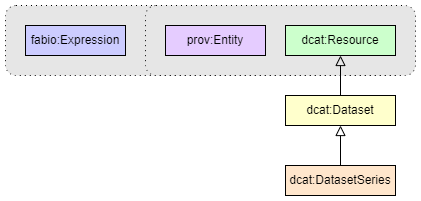

The diagram above was exported from draw.io. Its source (the exported page's mxGraphModel, read from the mxfile embedded in the PNG):
<mxGraphModel dx="2261" dy="884" grid="1" gridSize="10" guides="1" tooltips="1" connect="1" arrows="1" fold="1" page="1" pageScale="1" pageWidth="827" pageHeight="1169" math="0" shadow="0">
  <root>
    <mxCell id="0" />
    <mxCell id="1" parent="0" />
    <mxCell id="ZHxbDoomxFuWP2Sf3oCn-19" value="" style="rounded=1;whiteSpace=wrap;html=1;snapToPoint=1;points=[[0.1,0],[0.2,0],[0.3,0],[0.4,0],[0.5,0],[0.6,0],[0.7,0],[0.8,0],[0.9,0],[0,0.1],[0,0.3],[0,0.5],[0,0.7],[0,0.9],[0.1,1],[0.2,1],[0.3,1],[0.4,1],[0.5,1],[0.6,1],[0.7,1],[0.8,1],[0.9,1],[1,0.1],[1,0.3],[1,0.5],[1,0.7],[1,0.9]];fillColor=#E6E6E6;dashed=1;dashPattern=1 4;" parent="1" vertex="1">
      <mxGeometry x="-250" y="190" width="400" height="70" as="geometry" />
    </mxCell>
    <mxCell id="ZHxbDoomxFuWP2Sf3oCn-20" value="" style="rounded=1;whiteSpace=wrap;html=1;snapToPoint=1;points=[[0.1,0],[0.2,0],[0.3,0],[0.4,0],[0.5,0],[0.6,0],[0.7,0],[0.8,0],[0.9,0],[0,0.1],[0,0.3],[0,0.5],[0,0.7],[0,0.9],[0.1,1],[0.2,1],[0.3,1],[0.4,1],[0.5,1],[0.6,1],[0.7,1],[0.8,1],[0.9,1],[1,0.1],[1,0.3],[1,0.5],[1,0.7],[1,0.9]];fillColor=#E6E6E6;dashed=1;dashPattern=1 4;" parent="1" vertex="1">
      <mxGeometry x="-110" y="190" width="270" height="70" as="geometry" />
    </mxCell>
    <mxCell id="ZHxbDoomxFuWP2Sf3oCn-21" value="prov:Entity" style="rounded=0;whiteSpace=wrap;html=1;snapToPoint=1;points=[[0.1,0],[0.2,0],[0.3,0],[0.4,0],[0.5,0],[0.6,0],[0.7,0],[0.8,0],[0.9,0],[0,0.1],[0,0.3],[0,0.5],[0,0.7],[0,0.9],[0.1,1],[0.2,1],[0.3,1],[0.4,1],[0.5,1],[0.6,1],[0.7,1],[0.8,1],[0.9,1],[1,0.1],[1,0.3],[1,0.5],[1,0.7],[1,0.9]];fillColor=#E5CCFF;" parent="1" vertex="1">
      <mxGeometry x="-90" y="210" width="100" height="30" as="geometry" />
    </mxCell>
    <mxCell id="ZHxbDoomxFuWP2Sf3oCn-22" value="fabio:Expression" style="rounded=0;whiteSpace=wrap;html=1;snapToPoint=1;points=[[0.1,0],[0.2,0],[0.3,0],[0.4,0],[0.5,0],[0.6,0],[0.7,0],[0.8,0],[0.9,0],[0,0.1],[0,0.3],[0,0.5],[0,0.7],[0,0.9],[0.1,1],[0.2,1],[0.3,1],[0.4,1],[0.5,1],[0.6,1],[0.7,1],[0.8,1],[0.9,1],[1,0.1],[1,0.3],[1,0.5],[1,0.7],[1,0.9]];fillColor=#CCCCFF;" parent="1" vertex="1">
      <mxGeometry x="-230" y="210" width="100" height="30" as="geometry" />
    </mxCell>
    <mxCell id="ZHxbDoomxFuWP2Sf3oCn-23" value="dcat:Resource" style="rounded=0;whiteSpace=wrap;html=1;snapToPoint=1;points=[[0.1,0],[0.2,0],[0.3,0],[0.4,0],[0.5,0],[0.6,0],[0.7,0],[0.8,0],[0.9,0],[0,0.1],[0,0.3],[0,0.5],[0,0.7],[0,0.9],[0.1,1],[0.2,1],[0.3,1],[0.4,1],[0.5,1],[0.6,1],[0.7,1],[0.8,1],[0.9,1],[1,0.1],[1,0.3],[1,0.5],[1,0.7],[1,0.9]];fillColor=#CCFFCC;" parent="1" vertex="1">
      <mxGeometry x="30" y="210" width="110" height="30" as="geometry" />
    </mxCell>
    <mxCell id="ZHxbDoomxFuWP2Sf3oCn-24" value="" style="endArrow=block;html=1;fontColor=#000099;exitX=0.5;exitY=0;exitDx=0;exitDy=0;endFill=0;entryX=0.5;entryY=1;entryDx=0;entryDy=0;endSize=8;arcSize=0;rounded=0;" parent="1" source="ZHxbDoomxFuWP2Sf3oCn-17" target="ZHxbDoomxFuWP2Sf3oCn-23" edge="1">
      <mxGeometry width="50" height="50" relative="1" as="geometry">
        <mxPoint x="-80" y="415" as="sourcePoint" />
        <mxPoint x="-80" y="335" as="targetPoint" />
        <Array as="points" />
      </mxGeometry>
    </mxCell>
    <mxCell id="ZHxbDoomxFuWP2Sf3oCn-17" value="dcat:Dataset" style="rounded=0;whiteSpace=wrap;html=1;snapToPoint=1;points=[[0.1,0],[0.2,0],[0.3,0],[0.4,0],[0.5,0],[0.6,0],[0.7,0],[0.8,0],[0.9,0],[0,0.1],[0,0.3],[0,0.5],[0,0.7],[0,0.9],[0.1,1],[0.2,1],[0.3,1],[0.4,1],[0.5,1],[0.6,1],[0.7,1],[0.8,1],[0.9,1],[1,0.1],[1,0.3],[1,0.5],[1,0.7],[1,0.9]];fillColor=#FFFFCC;" parent="1" vertex="1">
      <mxGeometry x="30" y="280" width="110" height="30" as="geometry" />
    </mxCell>
    <mxCell id="ZHxbDoomxFuWP2Sf3oCn-25" value="" style="endArrow=block;html=1;fontColor=#000099;exitX=0.5;exitY=0;exitDx=0;exitDy=0;endFill=0;entryX=0.5;entryY=1;entryDx=0;entryDy=0;endSize=8;arcSize=0;rounded=0;" parent="1" source="ZHxbDoomxFuWP2Sf3oCn-26" target="ZHxbDoomxFuWP2Sf3oCn-17" edge="1">
      <mxGeometry width="50" height="50" relative="1" as="geometry">
        <mxPoint x="-80" y="485" as="sourcePoint" />
        <mxPoint x="135" y="310" as="targetPoint" />
        <Array as="points" />
      </mxGeometry>
    </mxCell>
    <mxCell id="ZHxbDoomxFuWP2Sf3oCn-26" value="dcat:DatasetSeries" style="rounded=0;whiteSpace=wrap;html=1;snapToPoint=1;points=[[0.1,0],[0.2,0],[0.3,0],[0.4,0],[0.5,0],[0.6,0],[0.7,0],[0.8,0],[0.9,0],[0,0.1],[0,0.3],[0,0.5],[0,0.7],[0,0.9],[0.1,1],[0.2,1],[0.3,1],[0.4,1],[0.5,1],[0.6,1],[0.7,1],[0.8,1],[0.9,1],[1,0.1],[1,0.3],[1,0.5],[1,0.7],[1,0.9]];fillColor=#FFE6CC;" parent="1" vertex="1">
      <mxGeometry x="30" y="350" width="110" height="30" as="geometry" />
    </mxCell>
  </root>
</mxGraphModel>